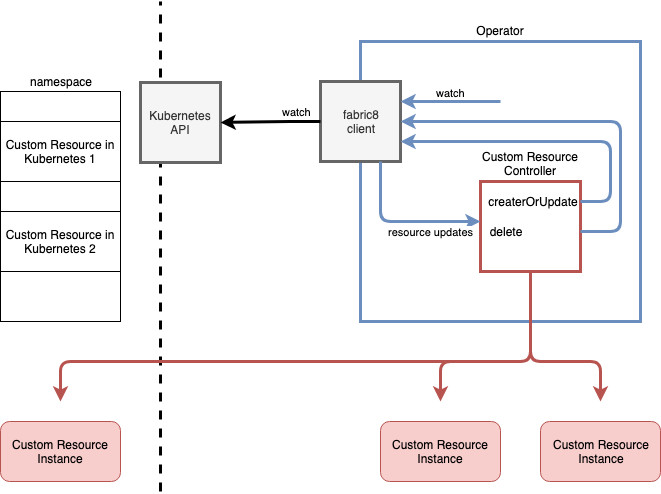

The diagram above was exported from draw.io. Its source (the exported page's mxGraphModel, read from the mxfile embedded in the PNG):
<mxGraphModel dx="946" dy="496" grid="1" gridSize="10" guides="1" tooltips="1" connect="1" arrows="1" fold="1" page="1" pageScale="1" pageWidth="827" pageHeight="1169" math="0" shadow="0">
  <root>
    <mxCell id="0" />
    <mxCell id="1" parent="0" />
    <mxCell id="Q358u4ete9KQIj228WrW-10" value="" style="endArrow=none;dashed=1;html=1;strokeWidth=3;" parent="1" edge="1">
      <mxGeometry width="50" height="50" relative="1" as="geometry">
        <mxPoint x="240" y="570" as="sourcePoint" />
        <mxPoint x="240" y="80" as="targetPoint" />
        <Array as="points" />
      </mxGeometry>
    </mxCell>
    <mxCell id="MaU_VgCQelq1HHQCw8RY-1" value="&lt;div&gt;&lt;span&gt;Operator&lt;/span&gt;&lt;/div&gt;" style="whiteSpace=wrap;html=1;aspect=fixed;fillColor=#FFFFFF;strokeColor=#6c8ebf;align=center;labelPosition=center;verticalLabelPosition=top;verticalAlign=bottom;gradientColor=none;strokeWidth=3;" parent="1" vertex="1">
      <mxGeometry x="440" y="120" width="280" height="280" as="geometry" />
    </mxCell>
    <mxCell id="MaU_VgCQelq1HHQCw8RY-10" value="Custom Resource&lt;br&gt;Controller" style="rounded=0;html=1;strokeWidth=3;fillColor=#FFFFFF;strokeColor=#b85450;labelPosition=center;verticalLabelPosition=top;align=center;verticalAlign=bottom;" parent="1" vertex="1">
      <mxGeometry x="560" y="260" width="100" height="90" as="geometry" />
    </mxCell>
    <mxCell id="MaU_VgCQelq1HHQCw8RY-3" value="fabric8&lt;br&gt;client" style="whiteSpace=wrap;html=1;aspect=fixed;fillColor=#f5f5f5;strokeColor=#666666;fontColor=#333333;strokeWidth=3;" parent="1" vertex="1">
      <mxGeometry x="400" y="160" width="80" height="80" as="geometry" />
    </mxCell>
    <mxCell id="MaU_VgCQelq1HHQCw8RY-4" value="Kubernetes API" style="whiteSpace=wrap;html=1;aspect=fixed;fillColor=#f5f5f5;strokeColor=#666666;fontColor=#333333;strokeWidth=3;" parent="1" vertex="1">
      <mxGeometry x="220" y="161" width="80" height="80" as="geometry" />
    </mxCell>
    <mxCell id="MaU_VgCQelq1HHQCw8RY-5" value="&lt;span style=&quot;background-color: rgb(255 , 255 , 255)&quot;&gt;resource&amp;nbsp;&lt;/span&gt;updates" style="endArrow=classic;html=1;exitX=0.75;exitY=1;exitDx=0;exitDy=0;fillColor=#dae8fc;strokeColor=#6c8ebf;shadow=0;labelPosition=center;verticalLabelPosition=middle;align=center;verticalAlign=middle;strokeWidth=3;" parent="1" source="MaU_VgCQelq1HHQCw8RY-3" edge="1">
      <mxGeometry x="0.375" y="-10" width="50" height="50" relative="1" as="geometry">
        <mxPoint x="220" y="470" as="sourcePoint" />
        <mxPoint x="560" y="300" as="targetPoint" />
        <Array as="points">
          <mxPoint x="460" y="300" />
        </Array>
        <mxPoint as="offset" />
      </mxGeometry>
    </mxCell>
    <mxCell id="MaU_VgCQelq1HHQCw8RY-6" value="" style="endArrow=classic;html=1;shadow=0;strokeWidth=3;align=center;entryX=1;entryY=0.75;entryDx=0;entryDy=0;fillColor=#dae8fc;strokeColor=#6c8ebf;" parent="1" target="MaU_VgCQelq1HHQCw8RY-3" edge="1">
      <mxGeometry width="50" height="50" relative="1" as="geometry">
        <mxPoint x="660" y="280" as="sourcePoint" />
        <mxPoint x="480" y="210" as="targetPoint" />
        <Array as="points">
          <mxPoint x="690" y="280" />
          <mxPoint x="690" y="220" />
          <mxPoint x="510" y="220" />
        </Array>
      </mxGeometry>
    </mxCell>
    <mxCell id="MaU_VgCQelq1HHQCw8RY-7" value="" style="endArrow=classic;html=1;shadow=0;strokeWidth=3;align=center;entryX=1;entryY=0.5;entryDx=0;entryDy=0;fillColor=#dae8fc;strokeColor=#6c8ebf;" parent="1" target="MaU_VgCQelq1HHQCw8RY-3" edge="1">
      <mxGeometry width="50" height="50" relative="1" as="geometry">
        <mxPoint x="660" y="310" as="sourcePoint" />
        <mxPoint x="480" y="250" as="targetPoint" />
        <Array as="points">
          <mxPoint x="700" y="310" />
          <mxPoint x="700" y="200" />
          <mxPoint x="510" y="200" />
        </Array>
      </mxGeometry>
    </mxCell>
    <mxCell id="MaU_VgCQelq1HHQCw8RY-8" value="createrOrUpdate" style="text;html=1;strokeColor=none;fillColor=none;align=center;verticalAlign=middle;whiteSpace=wrap;rounded=0;" parent="1" vertex="1">
      <mxGeometry x="590" y="270" width="45" height="20" as="geometry" />
    </mxCell>
    <mxCell id="MaU_VgCQelq1HHQCw8RY-9" value="delete&lt;br&gt;" style="text;html=1;strokeColor=none;fillColor=none;align=center;verticalAlign=middle;whiteSpace=wrap;rounded=0;" parent="1" vertex="1">
      <mxGeometry x="560" y="300" width="50" height="20" as="geometry" />
    </mxCell>
    <mxCell id="MaU_VgCQelq1HHQCw8RY-12" value="watch" style="endArrow=classic;html=1;shadow=0;strokeWidth=3;align=left;entryX=1;entryY=0.5;entryDx=0;entryDy=0;exitX=0;exitY=0.5;exitDx=0;exitDy=0;labelPosition=right;verticalLabelPosition=middle;verticalAlign=middle;" parent="1" source="MaU_VgCQelq1HHQCw8RY-3" target="MaU_VgCQelq1HHQCw8RY-4" edge="1">
      <mxGeometry x="-0.2001" y="-10" width="50" height="50" relative="1" as="geometry">
        <mxPoint x="220" y="470" as="sourcePoint" />
        <mxPoint x="270" y="420" as="targetPoint" />
        <Array as="points">
          <mxPoint x="360" y="200" />
        </Array>
        <mxPoint as="offset" />
      </mxGeometry>
    </mxCell>
    <mxCell id="MaU_VgCQelq1HHQCw8RY-14" value="watch" style="endArrow=classic;html=1;shadow=0;strokeWidth=3;align=center;entryX=1;entryY=0.25;entryDx=0;entryDy=0;labelPosition=center;verticalLabelPosition=top;verticalAlign=bottom;fillColor=#dae8fc;strokeColor=#6c8ebf;" parent="1" target="MaU_VgCQelq1HHQCw8RY-3" edge="1">
      <mxGeometry width="50" height="50" relative="1" as="geometry">
        <mxPoint x="580" y="180" as="sourcePoint" />
        <mxPoint x="270" y="420" as="targetPoint" />
        <Array as="points">
          <mxPoint x="580" y="180" />
        </Array>
      </mxGeometry>
    </mxCell>
    <mxCell id="Q358u4ete9KQIj228WrW-1" value="" style="endArrow=classic;html=1;exitX=0.5;exitY=1;exitDx=0;exitDy=0;fillColor=#f8cecc;strokeColor=#b85450;strokeWidth=3;" parent="1" source="MaU_VgCQelq1HHQCw8RY-10" edge="1">
      <mxGeometry width="50" height="50" relative="1" as="geometry">
        <mxPoint x="220" y="470" as="sourcePoint" />
        <mxPoint x="680" y="480" as="targetPoint" />
        <Array as="points">
          <mxPoint x="610" y="440" />
          <mxPoint x="680" y="440" />
        </Array>
      </mxGeometry>
    </mxCell>
    <mxCell id="Q358u4ete9KQIj228WrW-3" value="" style="endArrow=classic;html=1;strokeWidth=3;fillColor=#f8cecc;strokeColor=#b85450;" parent="1" edge="1">
      <mxGeometry width="50" height="50" relative="1" as="geometry">
        <mxPoint x="610" y="350" as="sourcePoint" />
        <mxPoint x="520" y="480" as="targetPoint" />
        <Array as="points">
          <mxPoint x="610" y="440" />
          <mxPoint x="520" y="440" />
        </Array>
      </mxGeometry>
    </mxCell>
    <mxCell id="Q358u4ete9KQIj228WrW-4" value="Custom Resource Instance" style="rounded=1;whiteSpace=wrap;html=1;fillColor=#f8cecc;strokeColor=#b85450;" parent="1" vertex="1">
      <mxGeometry x="460" y="500" width="120" height="60" as="geometry" />
    </mxCell>
    <mxCell id="Q358u4ete9KQIj228WrW-6" value="Custom Resource&lt;br&gt;Instance" style="rounded=1;whiteSpace=wrap;html=1;fillColor=#f8cecc;strokeColor=#b85450;" parent="1" vertex="1">
      <mxGeometry x="620" y="500" width="120" height="60" as="geometry" />
    </mxCell>
    <mxCell id="Q358u4ete9KQIj228WrW-9" value="namespace" style="rounded=0;whiteSpace=wrap;html=1;labelPosition=center;verticalLabelPosition=top;align=center;verticalAlign=bottom;" parent="1" vertex="1">
      <mxGeometry x="80" y="170" width="120" height="230" as="geometry" />
    </mxCell>
    <mxCell id="Q358u4ete9KQIj228WrW-12" value="Custom Resource in Kubernetes 1" style="rounded=0;whiteSpace=wrap;html=1;" parent="1" vertex="1">
      <mxGeometry x="80" y="200" width="120" height="60" as="geometry" />
    </mxCell>
    <mxCell id="Q358u4ete9KQIj228WrW-13" value="Custom Resource in Kubernetes 2" style="rounded=0;whiteSpace=wrap;html=1;" parent="1" vertex="1">
      <mxGeometry x="80" y="290" width="120" height="60" as="geometry" />
    </mxCell>
    <mxCell id="ASblP-GUmfp4UMCAYTyo-1" value="" style="endArrow=classic;html=1;strokeWidth=3;fillColor=#f8cecc;strokeColor=#b85450;" edge="1" parent="1">
      <mxGeometry width="50" height="50" relative="1" as="geometry">
        <mxPoint x="540" y="440" as="sourcePoint" />
        <mxPoint x="140" y="480" as="targetPoint" />
        <Array as="points">
          <mxPoint x="140" y="440" />
        </Array>
      </mxGeometry>
    </mxCell>
    <mxCell id="ASblP-GUmfp4UMCAYTyo-2" value="Custom Resource Instance" style="rounded=1;whiteSpace=wrap;html=1;fillColor=#f8cecc;strokeColor=#b85450;" vertex="1" parent="1">
      <mxGeometry x="80" y="500" width="120" height="60" as="geometry" />
    </mxCell>
  </root>
</mxGraphModel>